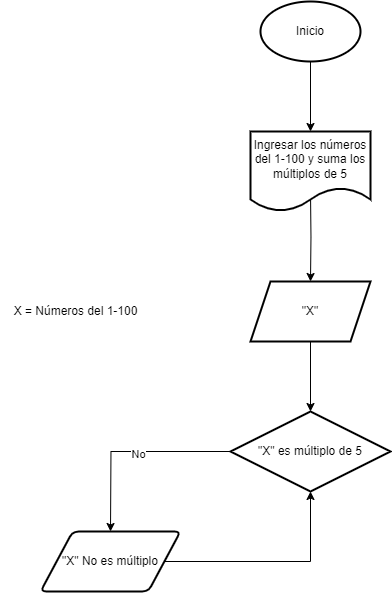

The diagram above was exported from draw.io. Its source (the exported page's mxGraphModel, read from the mxfile embedded in the PNG):
<mxGraphModel dx="1560" dy="616" grid="1" gridSize="10" guides="1" tooltips="1" connect="1" arrows="1" fold="1" page="1" pageScale="1" pageWidth="1200" pageHeight="1920" math="0" shadow="0">
  <root>
    <mxCell id="0" />
    <mxCell id="1" parent="0" />
    <mxCell id="sXEqJdAWqqiR23b4B3y_-4" value="" style="edgeStyle=orthogonalEdgeStyle;rounded=0;orthogonalLoop=1;jettySize=auto;html=1;" edge="1" parent="1" source="sXEqJdAWqqiR23b4B3y_-2" target="sXEqJdAWqqiR23b4B3y_-3">
      <mxGeometry relative="1" as="geometry" />
    </mxCell>
    <mxCell id="sXEqJdAWqqiR23b4B3y_-2" value="Inicio" style="strokeWidth=2;html=1;shape=mxgraph.flowchart.start_1;whiteSpace=wrap;" vertex="1" parent="1">
      <mxGeometry x="550" y="80" width="100" height="60" as="geometry" />
    </mxCell>
    <mxCell id="sXEqJdAWqqiR23b4B3y_-7" value="" style="edgeStyle=orthogonalEdgeStyle;rounded=0;orthogonalLoop=1;jettySize=auto;html=1;" edge="1" parent="1" target="sXEqJdAWqqiR23b4B3y_-6">
      <mxGeometry relative="1" as="geometry">
        <mxPoint x="600" y="270" as="sourcePoint" />
      </mxGeometry>
    </mxCell>
    <mxCell id="sXEqJdAWqqiR23b4B3y_-3" value="Ingresar los números del 1-100 y suma los múltiplos de 5" style="shape=document;whiteSpace=wrap;html=1;boundedLbl=1;strokeWidth=2;" vertex="1" parent="1">
      <mxGeometry x="540" y="210" width="120" height="80" as="geometry" />
    </mxCell>
    <mxCell id="sXEqJdAWqqiR23b4B3y_-5" value="X = Números del 1-100" style="text;html=1;align=center;verticalAlign=middle;resizable=0;points=[];autosize=1;strokeColor=none;fillColor=none;" vertex="1" parent="1">
      <mxGeometry x="290" y="375" width="150" height="30" as="geometry" />
    </mxCell>
    <mxCell id="sXEqJdAWqqiR23b4B3y_-9" value="" style="edgeStyle=orthogonalEdgeStyle;rounded=0;orthogonalLoop=1;jettySize=auto;html=1;" edge="1" parent="1" source="sXEqJdAWqqiR23b4B3y_-6" target="sXEqJdAWqqiR23b4B3y_-8">
      <mxGeometry relative="1" as="geometry" />
    </mxCell>
    <mxCell id="sXEqJdAWqqiR23b4B3y_-6" value="&quot;X&quot;" style="shape=parallelogram;perimeter=parallelogramPerimeter;whiteSpace=wrap;html=1;fixedSize=1;strokeWidth=2;" vertex="1" parent="1">
      <mxGeometry x="540" y="360" width="120" height="60" as="geometry" />
    </mxCell>
    <mxCell id="sXEqJdAWqqiR23b4B3y_-11" value="" style="edgeStyle=orthogonalEdgeStyle;rounded=0;orthogonalLoop=1;jettySize=auto;html=1;" edge="1" parent="1" source="sXEqJdAWqqiR23b4B3y_-8">
      <mxGeometry relative="1" as="geometry">
        <mxPoint x="400" y="610" as="targetPoint" />
      </mxGeometry>
    </mxCell>
    <mxCell id="sXEqJdAWqqiR23b4B3y_-15" value="No" style="edgeLabel;html=1;align=center;verticalAlign=middle;resizable=0;points=[];" vertex="1" connectable="0" parent="sXEqJdAWqqiR23b4B3y_-11">
      <mxGeometry x="-0.0684" y="2" relative="1" as="geometry">
        <mxPoint as="offset" />
      </mxGeometry>
    </mxCell>
    <mxCell id="sXEqJdAWqqiR23b4B3y_-8" value="&quot;X&quot; es múltiplo de 5" style="rhombus;whiteSpace=wrap;html=1;strokeWidth=2;" vertex="1" parent="1">
      <mxGeometry x="520" y="490" width="160" height="80" as="geometry" />
    </mxCell>
    <mxCell id="sXEqJdAWqqiR23b4B3y_-12" value="&quot;X&quot; No es múltiplo" style="shape=parallelogram;html=1;strokeWidth=2;perimeter=parallelogramPerimeter;whiteSpace=wrap;rounded=1;arcSize=12;size=0.23;" vertex="1" parent="1">
      <mxGeometry x="330" y="610" width="140" height="60" as="geometry" />
    </mxCell>
    <mxCell id="sXEqJdAWqqiR23b4B3y_-14" value="" style="endArrow=classic;html=1;rounded=0;exitX=1;exitY=0.5;exitDx=0;exitDy=0;entryX=0.5;entryY=1;entryDx=0;entryDy=0;" edge="1" parent="1" source="sXEqJdAWqqiR23b4B3y_-12" target="sXEqJdAWqqiR23b4B3y_-8">
      <mxGeometry width="50" height="50" relative="1" as="geometry">
        <mxPoint x="500" y="670" as="sourcePoint" />
        <mxPoint x="610" y="640" as="targetPoint" />
        <Array as="points">
          <mxPoint x="600" y="640" />
        </Array>
      </mxGeometry>
    </mxCell>
  </root>
</mxGraphModel>